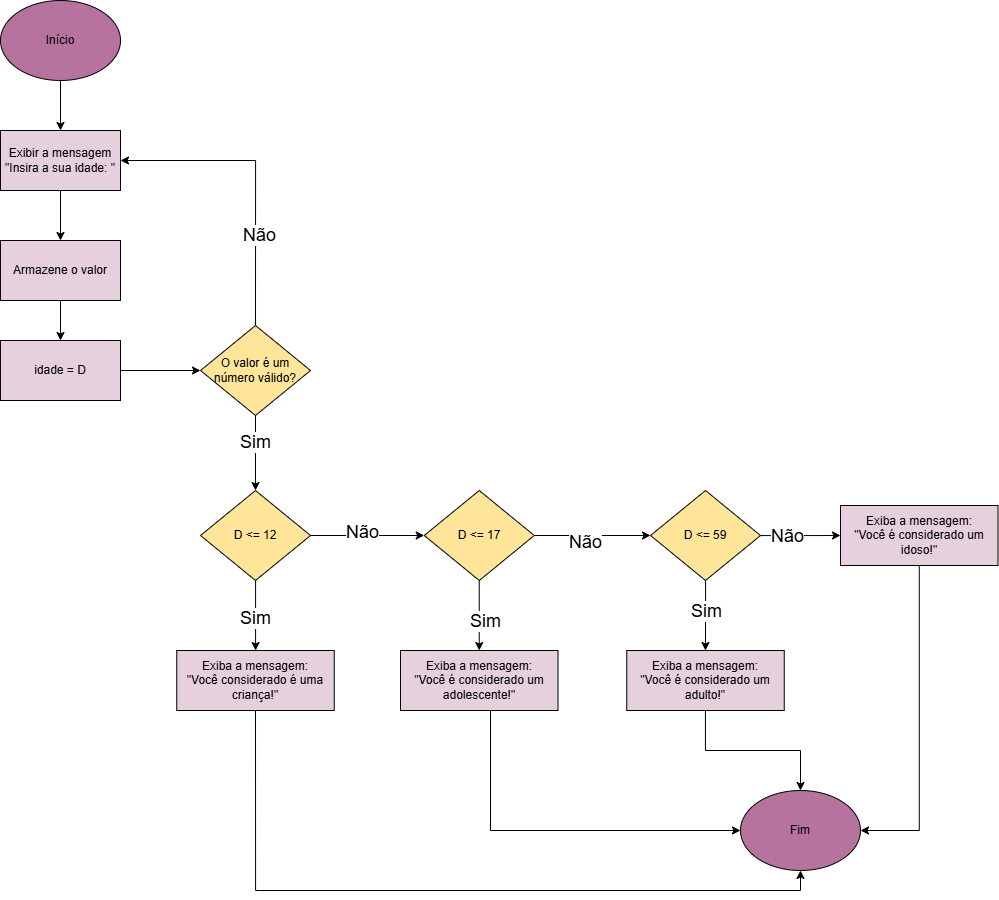

The diagram above was exported from draw.io. Its source (the exported page's mxGraphModel, read from the mxfile embedded in the PNG):
<mxGraphModel dx="1222" dy="698" grid="1" gridSize="10" guides="1" tooltips="1" connect="1" arrows="1" fold="1" page="1" pageScale="1" pageWidth="827" pageHeight="1169" math="0" shadow="0">
  <root>
    <mxCell id="0" />
    <mxCell id="1" parent="0" />
    <mxCell id="OxXRUswB7_faLr0sVGuh-3" style="edgeStyle=orthogonalEdgeStyle;rounded=0;orthogonalLoop=1;jettySize=auto;html=1;" edge="1" parent="1" source="OxXRUswB7_faLr0sVGuh-1" target="OxXRUswB7_faLr0sVGuh-2">
      <mxGeometry relative="1" as="geometry" />
    </mxCell>
    <mxCell id="OxXRUswB7_faLr0sVGuh-1" value="&lt;font style=&quot;vertical-align: inherit;&quot;&gt;&lt;font style=&quot;vertical-align: inherit;&quot;&gt;Início&lt;/font&gt;&lt;/font&gt;" style="ellipse;whiteSpace=wrap;html=1;fillColor=light-dark(#B5739D,var(--ge-dark-color, #121212));" vertex="1" parent="1">
      <mxGeometry x="60" y="120" width="120" height="80" as="geometry" />
    </mxCell>
    <mxCell id="OxXRUswB7_faLr0sVGuh-6" style="edgeStyle=orthogonalEdgeStyle;rounded=0;orthogonalLoop=1;jettySize=auto;html=1;" edge="1" parent="1" source="OxXRUswB7_faLr0sVGuh-2" target="OxXRUswB7_faLr0sVGuh-5">
      <mxGeometry relative="1" as="geometry" />
    </mxCell>
    <mxCell id="OxXRUswB7_faLr0sVGuh-2" value="&lt;font style=&quot;vertical-align: inherit;&quot;&gt;&lt;font style=&quot;vertical-align: inherit;&quot;&gt;Exibir a mensagem&lt;/font&gt;&lt;/font&gt;&lt;div&gt;&lt;font style=&quot;vertical-align: inherit;&quot;&gt;&lt;font style=&quot;vertical-align: inherit;&quot;&gt;&quot;Insira a sua idade: &quot;&lt;/font&gt;&lt;/font&gt;&lt;/div&gt;" style="rounded=0;whiteSpace=wrap;html=1;fillColor=light-dark(#E6D0DE,var(--ge-dark-color, #121212));" vertex="1" parent="1">
      <mxGeometry x="60" y="250" width="120" height="60" as="geometry" />
    </mxCell>
    <mxCell id="OxXRUswB7_faLr0sVGuh-20" style="edgeStyle=orthogonalEdgeStyle;rounded=0;orthogonalLoop=1;jettySize=auto;html=1;" edge="1" parent="1" source="OxXRUswB7_faLr0sVGuh-5" target="OxXRUswB7_faLr0sVGuh-19">
      <mxGeometry relative="1" as="geometry" />
    </mxCell>
    <mxCell id="OxXRUswB7_faLr0sVGuh-5" value="Armazene o valor" style="rounded=0;whiteSpace=wrap;html=1;fillColor=light-dark(#E6D0DE,var(--ge-dark-color, #121212));" vertex="1" parent="1">
      <mxGeometry x="60" y="360" width="120" height="60" as="geometry" />
    </mxCell>
    <mxCell id="OxXRUswB7_faLr0sVGuh-22" style="edgeStyle=orthogonalEdgeStyle;rounded=0;orthogonalLoop=1;jettySize=auto;html=1;" edge="1" parent="1" source="OxXRUswB7_faLr0sVGuh-19" target="OxXRUswB7_faLr0sVGuh-21">
      <mxGeometry relative="1" as="geometry" />
    </mxCell>
    <mxCell id="OxXRUswB7_faLr0sVGuh-19" value="idade = D" style="rounded=0;whiteSpace=wrap;html=1;fillColor=light-dark(#E6D0DE,var(--ge-dark-color, #121212));" vertex="1" parent="1">
      <mxGeometry x="60" y="460" width="120" height="60" as="geometry" />
    </mxCell>
    <mxCell id="OxXRUswB7_faLr0sVGuh-23" style="edgeStyle=orthogonalEdgeStyle;rounded=0;orthogonalLoop=1;jettySize=auto;html=1;exitX=0.5;exitY=0;exitDx=0;exitDy=0;entryX=1;entryY=0.5;entryDx=0;entryDy=0;" edge="1" parent="1" source="OxXRUswB7_faLr0sVGuh-21" target="OxXRUswB7_faLr0sVGuh-2">
      <mxGeometry relative="1" as="geometry" />
    </mxCell>
    <mxCell id="OxXRUswB7_faLr0sVGuh-24" value="&lt;font style=&quot;font-size: 18px;&quot;&gt;Não&lt;/font&gt;" style="edgeLabel;html=1;align=center;verticalAlign=middle;resizable=0;points=[];" vertex="1" connectable="0" parent="OxXRUswB7_faLr0sVGuh-23">
      <mxGeometry x="-0.3978" y="-3" relative="1" as="geometry">
        <mxPoint as="offset" />
      </mxGeometry>
    </mxCell>
    <mxCell id="OxXRUswB7_faLr0sVGuh-26" style="edgeStyle=orthogonalEdgeStyle;rounded=0;orthogonalLoop=1;jettySize=auto;html=1;" edge="1" parent="1" source="OxXRUswB7_faLr0sVGuh-21" target="OxXRUswB7_faLr0sVGuh-25">
      <mxGeometry relative="1" as="geometry" />
    </mxCell>
    <mxCell id="OxXRUswB7_faLr0sVGuh-27" value="&lt;font style=&quot;font-size: 18px;&quot;&gt;Sim&lt;/font&gt;" style="edgeLabel;html=1;align=center;verticalAlign=middle;resizable=0;points=[];" vertex="1" connectable="0" parent="OxXRUswB7_faLr0sVGuh-26">
      <mxGeometry x="-0.3067" y="-1" relative="1" as="geometry">
        <mxPoint as="offset" />
      </mxGeometry>
    </mxCell>
    <mxCell id="OxXRUswB7_faLr0sVGuh-21" value="O valor é um número válido?" style="rhombus;whiteSpace=wrap;html=1;fillColor=light-dark(#FFE599,var(--ge-dark-color, #121212));" vertex="1" parent="1">
      <mxGeometry x="260" y="445" width="110" height="90" as="geometry" />
    </mxCell>
    <mxCell id="OxXRUswB7_faLr0sVGuh-29" style="edgeStyle=orthogonalEdgeStyle;rounded=0;orthogonalLoop=1;jettySize=auto;html=1;" edge="1" parent="1" source="OxXRUswB7_faLr0sVGuh-25" target="OxXRUswB7_faLr0sVGuh-28">
      <mxGeometry relative="1" as="geometry" />
    </mxCell>
    <mxCell id="OxXRUswB7_faLr0sVGuh-30" value="&lt;font style=&quot;font-size: 18px;&quot;&gt;Não&lt;/font&gt;" style="edgeLabel;html=1;align=center;verticalAlign=middle;resizable=0;points=[];" vertex="1" connectable="0" parent="OxXRUswB7_faLr0sVGuh-29">
      <mxGeometry x="-0.1111" y="4" relative="1" as="geometry">
        <mxPoint as="offset" />
      </mxGeometry>
    </mxCell>
    <mxCell id="OxXRUswB7_faLr0sVGuh-32" style="edgeStyle=orthogonalEdgeStyle;rounded=0;orthogonalLoop=1;jettySize=auto;html=1;" edge="1" parent="1" source="OxXRUswB7_faLr0sVGuh-25" target="OxXRUswB7_faLr0sVGuh-31">
      <mxGeometry relative="1" as="geometry" />
    </mxCell>
    <mxCell id="OxXRUswB7_faLr0sVGuh-33" value="&lt;font style=&quot;font-size: 18px;&quot;&gt;Sim&lt;/font&gt;" style="edgeLabel;html=1;align=center;verticalAlign=middle;resizable=0;points=[];" vertex="1" connectable="0" parent="OxXRUswB7_faLr0sVGuh-32">
      <mxGeometry x="0.04" y="-1" relative="1" as="geometry">
        <mxPoint as="offset" />
      </mxGeometry>
    </mxCell>
    <mxCell id="OxXRUswB7_faLr0sVGuh-25" value="D &amp;lt;= 12" style="rhombus;whiteSpace=wrap;html=1;fillColor=light-dark(#FFE599,var(--ge-dark-color, #121212));" vertex="1" parent="1">
      <mxGeometry x="260" y="610" width="110" height="90" as="geometry" />
    </mxCell>
    <mxCell id="OxXRUswB7_faLr0sVGuh-35" style="edgeStyle=orthogonalEdgeStyle;rounded=0;orthogonalLoop=1;jettySize=auto;html=1;entryX=0.5;entryY=0;entryDx=0;entryDy=0;" edge="1" parent="1" source="OxXRUswB7_faLr0sVGuh-28" target="OxXRUswB7_faLr0sVGuh-34">
      <mxGeometry relative="1" as="geometry" />
    </mxCell>
    <mxCell id="OxXRUswB7_faLr0sVGuh-36" value="&lt;font style=&quot;font-size: 18px;&quot;&gt;Sim&lt;/font&gt;" style="edgeLabel;html=1;align=center;verticalAlign=middle;resizable=0;points=[];" vertex="1" connectable="0" parent="OxXRUswB7_faLr0sVGuh-35">
      <mxGeometry x="0.1333" y="5" relative="1" as="geometry">
        <mxPoint as="offset" />
      </mxGeometry>
    </mxCell>
    <mxCell id="OxXRUswB7_faLr0sVGuh-38" style="edgeStyle=orthogonalEdgeStyle;rounded=0;orthogonalLoop=1;jettySize=auto;html=1;entryX=0;entryY=0.5;entryDx=0;entryDy=0;" edge="1" parent="1" source="OxXRUswB7_faLr0sVGuh-28" target="OxXRUswB7_faLr0sVGuh-37">
      <mxGeometry relative="1" as="geometry" />
    </mxCell>
    <mxCell id="OxXRUswB7_faLr0sVGuh-39" value="&lt;font style=&quot;font-size: 18px;&quot;&gt;Não&lt;/font&gt;" style="edgeLabel;html=1;align=center;verticalAlign=middle;resizable=0;points=[];" vertex="1" connectable="0" parent="OxXRUswB7_faLr0sVGuh-38">
      <mxGeometry x="-0.127" y="-6" relative="1" as="geometry">
        <mxPoint as="offset" />
      </mxGeometry>
    </mxCell>
    <mxCell id="OxXRUswB7_faLr0sVGuh-28" value="D &amp;lt;= 17" style="rhombus;whiteSpace=wrap;html=1;fillColor=light-dark(#FFE599,var(--ge-dark-color, #121212));" vertex="1" parent="1">
      <mxGeometry x="483.75" y="610" width="110" height="90" as="geometry" />
    </mxCell>
    <mxCell id="OxXRUswB7_faLr0sVGuh-51" style="edgeStyle=orthogonalEdgeStyle;rounded=0;orthogonalLoop=1;jettySize=auto;html=1;exitX=0.5;exitY=1;exitDx=0;exitDy=0;entryX=0.5;entryY=1;entryDx=0;entryDy=0;" edge="1" parent="1" source="OxXRUswB7_faLr0sVGuh-31" target="OxXRUswB7_faLr0sVGuh-47">
      <mxGeometry relative="1" as="geometry" />
    </mxCell>
    <mxCell id="OxXRUswB7_faLr0sVGuh-31" value="Exiba a mensagem:&lt;div&gt;&quot;Você considerado é uma criança!&quot;&lt;/div&gt;" style="rounded=0;whiteSpace=wrap;html=1;fillColor=light-dark(#E6D0DE,var(--ge-dark-color, #121212));" vertex="1" parent="1">
      <mxGeometry x="236.25" y="770" width="157.5" height="60" as="geometry" />
    </mxCell>
    <mxCell id="OxXRUswB7_faLr0sVGuh-50" style="edgeStyle=orthogonalEdgeStyle;rounded=0;orthogonalLoop=1;jettySize=auto;html=1;entryX=0;entryY=0.5;entryDx=0;entryDy=0;" edge="1" parent="1" source="OxXRUswB7_faLr0sVGuh-34" target="OxXRUswB7_faLr0sVGuh-47">
      <mxGeometry relative="1" as="geometry">
        <Array as="points">
          <mxPoint x="550" y="950" />
        </Array>
      </mxGeometry>
    </mxCell>
    <mxCell id="OxXRUswB7_faLr0sVGuh-34" value="Exiba a mensagem:&lt;div&gt;&quot;Você é considerado um adolescente!&quot;&lt;/div&gt;" style="rounded=0;whiteSpace=wrap;html=1;fillColor=light-dark(#E6D0DE,var(--ge-dark-color, #121212));" vertex="1" parent="1">
      <mxGeometry x="460" y="770" width="157.5" height="60" as="geometry" />
    </mxCell>
    <mxCell id="OxXRUswB7_faLr0sVGuh-41" style="edgeStyle=orthogonalEdgeStyle;rounded=0;orthogonalLoop=1;jettySize=auto;html=1;" edge="1" parent="1" source="OxXRUswB7_faLr0sVGuh-37" target="OxXRUswB7_faLr0sVGuh-40">
      <mxGeometry relative="1" as="geometry" />
    </mxCell>
    <mxCell id="OxXRUswB7_faLr0sVGuh-42" value="&lt;font style=&quot;font-size: 18px;&quot;&gt;Sim&lt;/font&gt;" style="edgeLabel;html=1;align=center;verticalAlign=middle;resizable=0;points=[];" vertex="1" connectable="0" parent="OxXRUswB7_faLr0sVGuh-41">
      <mxGeometry x="-0.1441" relative="1" as="geometry">
        <mxPoint as="offset" />
      </mxGeometry>
    </mxCell>
    <mxCell id="OxXRUswB7_faLr0sVGuh-44" style="edgeStyle=orthogonalEdgeStyle;rounded=0;orthogonalLoop=1;jettySize=auto;html=1;entryX=0;entryY=0.5;entryDx=0;entryDy=0;" edge="1" parent="1" source="OxXRUswB7_faLr0sVGuh-37">
      <mxGeometry relative="1" as="geometry">
        <mxPoint x="900" y="655" as="targetPoint" />
      </mxGeometry>
    </mxCell>
    <mxCell id="OxXRUswB7_faLr0sVGuh-46" value="&lt;font style=&quot;font-size: 18px;&quot;&gt;Não&lt;/font&gt;" style="edgeLabel;html=1;align=center;verticalAlign=middle;resizable=0;points=[];" vertex="1" connectable="0" parent="OxXRUswB7_faLr0sVGuh-44">
      <mxGeometry x="-0.3375" relative="1" as="geometry">
        <mxPoint as="offset" />
      </mxGeometry>
    </mxCell>
    <mxCell id="OxXRUswB7_faLr0sVGuh-37" value="D &amp;lt;= 59" style="rhombus;whiteSpace=wrap;html=1;fillColor=light-dark(#FFE599,var(--ge-dark-color, #121212));" vertex="1" parent="1">
      <mxGeometry x="710" y="610" width="110" height="90" as="geometry" />
    </mxCell>
    <mxCell id="OxXRUswB7_faLr0sVGuh-49" style="edgeStyle=orthogonalEdgeStyle;rounded=0;orthogonalLoop=1;jettySize=auto;html=1;" edge="1" parent="1" source="OxXRUswB7_faLr0sVGuh-40" target="OxXRUswB7_faLr0sVGuh-47">
      <mxGeometry relative="1" as="geometry" />
    </mxCell>
    <mxCell id="OxXRUswB7_faLr0sVGuh-40" value="Exiba a mensagem:&lt;div&gt;&quot;Você é considerado um adulto!&quot;&lt;/div&gt;" style="rounded=0;whiteSpace=wrap;html=1;fillColor=light-dark(#E6D0DE,var(--ge-dark-color, #121212));" vertex="1" parent="1">
      <mxGeometry x="686.25" y="770" width="157.5" height="60" as="geometry" />
    </mxCell>
    <mxCell id="OxXRUswB7_faLr0sVGuh-48" style="edgeStyle=orthogonalEdgeStyle;rounded=0;orthogonalLoop=1;jettySize=auto;html=1;entryX=1;entryY=0.5;entryDx=0;entryDy=0;" edge="1" parent="1" source="OxXRUswB7_faLr0sVGuh-45" target="OxXRUswB7_faLr0sVGuh-47">
      <mxGeometry relative="1" as="geometry" />
    </mxCell>
    <mxCell id="OxXRUswB7_faLr0sVGuh-45" value="Exiba a mensagem:&lt;div&gt;&quot;Você é considerado um idoso!&quot;&lt;/div&gt;" style="rounded=0;whiteSpace=wrap;html=1;fillColor=light-dark(#E6D0DE,var(--ge-dark-color, #121212));" vertex="1" parent="1">
      <mxGeometry x="900" y="625" width="157.5" height="60" as="geometry" />
    </mxCell>
    <mxCell id="OxXRUswB7_faLr0sVGuh-47" value="&lt;font style=&quot;vertical-align: inherit;&quot;&gt;&lt;font style=&quot;vertical-align: inherit;&quot;&gt;Fim&lt;/font&gt;&lt;/font&gt;" style="ellipse;whiteSpace=wrap;html=1;fillColor=light-dark(#B5739D,var(--ge-dark-color, #121212));" vertex="1" parent="1">
      <mxGeometry x="800" y="910" width="120" height="80" as="geometry" />
    </mxCell>
  </root>
</mxGraphModel>